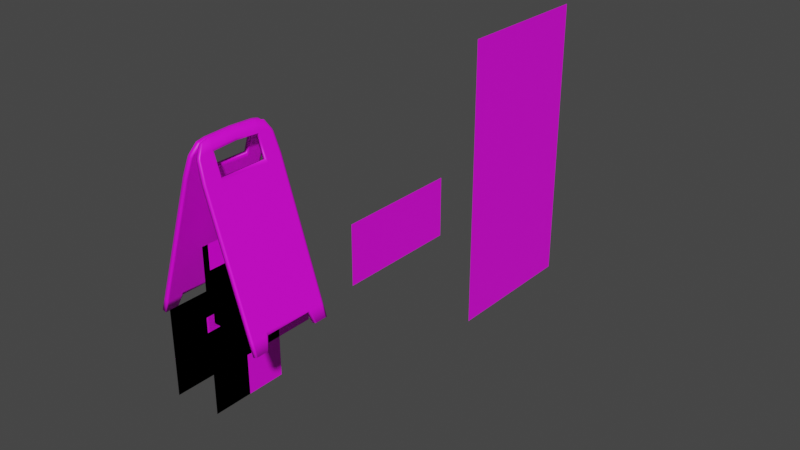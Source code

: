 # Source: Signage.blend  (saved by Blender 3.3.6; exported with 4.5.12 LTS)
import bpy
from mathutils import Matrix  # noqa: F401  (used for matrix-valued properties, if any)

bpy.ops.wm.read_factory_settings(use_empty=True)
scene = bpy.context.scene
scene.name = 'Scene'

# ---- collections
col_collection = bpy.data.collections.new('Collection'); scene.collection.children.link(col_collection)

# ---- images (referenced by path relative to the original .blend; pixels are not part of the script)
import os
ASSET_DIR = os.environ.get("B2B_ASSET_DIR", "")  # directory of the original .blend (textures are referenced by path, not embedded)
HERE = os.path.dirname(os.path.abspath(__file__))  # packed textures are extracted next to this script under _unpacked/

def load_image(name, relpath, width, height, colorspace="sRGB"):
    """Load a texture the original file referenced (path relative to the .blend, or extracted next to this script)."""
    p = next((c for c in (os.path.join(HERE, relpath), os.path.join(ASSET_DIR, relpath)) if relpath and os.path.exists(c)), "")
    if p:
        img = bpy.data.images.load(p, check_existing=True)
        img.name = name
    else:  # same state as the original file: an image datablock whose file is absent (Cycles renders it pink)
        img = bpy.data.images.new(name, width, height)
        img.source = "FILE"
        img.filepath = "//" + (relpath or name)
    img.colorspace_settings.name = colorspace
    return img
img_signage_psd = load_image('Signage.psd', 'Signage.psd', 1024, 1024, 'sRGB')

# ---- materials (node trees are filled in below, after node groups)
mat_material = bpy.data.materials.new('Material')
mat_material.alpha_threshold = 0.0
mat_material.use_transparent_shadow = False
mat_material.roughness = 0.5
mat_material.line_color = (0.0, 0.0, 0.0, 1.0)

# ---- material node trees
mat_material.use_nodes = True; mat_material.node_tree.nodes.clear()
_N = mat_material.node_tree.nodes; _L = mat_material.node_tree.links
n0 = _N.new('ShaderNodeOutputMaterial'); n0.name = 'Material Output'; n0.location = (300, 300)
n1 = _N.new('ShaderNodeBsdfPrincipled'); n1.name = 'Principled BSDF'; n1.location = (10, 300)
n1.distribution = 'GGX'
n1.subsurface_method = 'RANDOM_WALK_SKIN'
n1.inputs[3].default_value = 1.45
n1.inputs[27].default_value = (0.0, 0.0, 0.0, 1.0)
n1.inputs[28].default_value = 1.0
n2 = _N.new('ShaderNodeTexImage'); n2.name = 'Image Texture'; n2.location = (-280, 280)
n2.image = img_signage_psd
n2.interpolation = 'Closest'
_L.new(n1.outputs[0], n0.inputs[0])
_L.new(n2.outputs[0], n1.inputs[0])
n0.is_active_output = True

# ---- world
world_world = bpy.data.worlds.new('World'); scene.world = world_world
world_world.use_nodes = True; world_world.node_tree.nodes.clear()
_N = world_world.node_tree.nodes; _L = world_world.node_tree.links
n0 = _N.new('ShaderNodeOutputWorld'); n0.name = 'World Output'; n0.location = (300, 300)
n1 = _N.new('ShaderNodeBackground'); n1.name = 'Background'; n1.location = (10, 300)
n1.inputs[0].default_value = (0.05088, 0.05088, 0.05088, 1.0)
_L.new(n1.outputs[0], n0.inputs[0])
n0.is_active_output = True
world_world.color = (0.05088, 0.05088, 0.05088)
world_world.use_sun_shadow = False
world_world.sun_shadow_jitter_overblur = 0.0

# ---- meshes
me_plane = bpy.data.meshes.new('Plane')
me_plane.from_pydata([(0.0, -0.475, 1.0), (0.0, -0.475, -1.0), (0.0, 0.475, 1.0), (0.0, 0.475, -1.0), (-4.153e-08, 0.475, 1.0), (-4.153e-08, 0.475, -1.0), (4.153e-08, -0.475, 1.0), (4.153e-08, -0.475, -1.0)], [], [(0, 1, 3, 2), (4, 5, 7, 6)])
_uv = me_plane.uv_layers.new(name='UVMap')
_uv.uv.foreach_set('vector', [0.0, 1.0, 0.0, 0.9, 0.04875, 0.9, 0.04875, 1.0, 0.0, 1.0, 0.0, 0.9, 0.04875, 0.9, 0.04875, 1.0])
me_plane.materials.append(mat_material)
me_plane.update()
me_cube_001 = bpy.data.meshes.new('Cube.001')
me_cube_001.from_pydata([(0.6131, -0.5, 0.1492), (-0.007497, -0.4, 2.059), (0.6131, 0.5, 0.1492), (-0.007497, 0.4, 2.059), (0.6606, -0.5, 0.1646), (0.04006, -0.4, 2.075), (0.6606, 0.5, 0.1646), (0.04006, 0.4, 2.075), (0.6131, 0.2917, 0.1492), (0.6131, -0.2917, 0.1492), (-0.01582, -0.2917, 2.085), (-0.01582, 0.2917, 2.085), (0.6606, -0.2917, 0.1646), (0.6606, 0.2917, 0.1646), (0.03173, 0.2917, 2.1), (0.03173, -0.2917, 2.1), (0.6594, -0.3354, 0.006524), (0.6594, -0.5, 0.006524), (0.707, 0.5, 0.02198), (0.6594, 0.5, 0.006524), (0.707, 0.3354, 0.02198), (0.707, -0.5, 0.02198), (0.6594, 0.3354, 0.006524), (0.707, -0.3354, 0.02198), (0.1083, -0.5, 1.703), (0.03689, -0.4794, 1.926), (0.03689, 0.4794, 1.926), (0.1083, 0.5, 1.703), (0.08248, 0.4794, 1.941), (0.1559, 0.5, 1.718), (0.08248, -0.4794, 1.941), (0.1559, -0.5, 1.718), (0.07293, 0.2917, 1.973), (0.1559, 0.2917, 1.718), (0.07293, -0.2917, 1.973), (0.1559, -0.2917, 1.718), (0.02538, -0.2917, 1.958), (0.1083, -0.2917, 1.703), (0.02538, 0.2917, 1.958), (0.1083, 0.2917, 1.703), (0.6131, -0.4803, 0.1492), (0.03852, -0.3842, 2.079), (-0.009032, -0.3842, 2.064), (0.6606, -0.4803, 0.1646), (0.6594, -0.4803, 0.006524), (0.707, -0.4803, 0.02198), (0.1083, -0.4803, 1.703), (0.03689, -0.4604, 1.926), (0.1559, -0.4803, 1.718), (0.08248, -0.4604, 1.941), (-0.009032, 0.3842, 2.064), (0.6606, 0.4803, 0.1646), (0.6131, 0.4803, 0.1492), (0.03852, 0.3842, 2.079), (0.707, 0.4803, 0.02198), (0.6594, 0.4803, 0.006524), (0.1559, 0.4803, 1.718), (0.08248, 0.4604, 1.941), (0.1083, 0.4803, 1.703), (0.03689, 0.4604, 1.926), (0.121, 0.5, 1.664), (0.1685, 0.5, 1.679), (0.1685, -0.5, 1.679), (0.1685, 0.2917, 1.679), (0.1685, -0.2917, 1.679), (0.121, -0.2917, 1.664), (0.121, 0.2917, 1.664), (0.121, -0.5, 1.664), (0.1685, -0.4803, 1.679), (0.121, -0.4803, 1.664), (0.121, 0.4803, 1.664), (0.1685, 0.4803, 1.679), (0.02947, -0.4692, 1.95), (0.02947, 0.4692, 1.95), (0.07409, 0.4692, 1.965), (0.07409, -0.4692, 1.965), (0.06469, 0.2917, 1.999), (0.06469, -0.2917, 1.999), (0.01714, -0.2917, 1.983), (0.01714, 0.2917, 1.983), (0.02947, -0.4507, 1.95), (0.07409, -0.4507, 1.965), (0.07409, 0.4507, 1.965), (0.02947, 0.4507, 1.95), (-0.01559, -0.3058, 2.084), (0.6606, -0.3058, 0.1646), (0.707, -0.3463, 0.02198), (0.1083, -0.3058, 1.703), (0.02561, -0.3058, 1.957), (0.6131, -0.3058, 0.1492), (0.03196, -0.3058, 2.099), (0.6594, -0.3463, 0.006524), (0.1559, -0.3058, 1.718), (0.07316, -0.3058, 1.973), (0.1685, -0.3058, 1.679), (0.121, -0.3058, 1.664), (0.06492, -0.3058, 1.998), (0.01737, -0.3058, 1.983), (0.6131, 0.3058, 0.1492), (0.03196, 0.3058, 2.099), (0.6594, 0.3463, 0.006524), (0.1559, 0.3058, 1.718), (0.07316, 0.3058, 1.973), (-0.01559, 0.3058, 2.084), (0.6606, 0.3058, 0.1646), (0.707, 0.3463, 0.02198), (0.1083, 0.3058, 1.703), (0.02561, 0.3058, 1.957), (0.121, 0.3058, 1.664), (0.1685, 0.3058, 1.679), (0.01737, 0.3058, 1.983), (0.06492, 0.3058, 1.998), (0.6008, 0.5, 0.187), (0.6483, 0.5, 0.2025), (0.6483, -0.5, 0.2025), (0.6483, 0.2917, 0.2025), (0.6483, -0.2917, 0.2025), (0.6008, -0.2917, 0.187), (0.6008, 0.2917, 0.187), (0.6483, -0.4803, 0.2025), (0.6008, -0.4803, 0.187), (0.6008, 0.4803, 0.187), (0.6483, 0.4803, 0.2025), (0.6008, -0.5, 0.187), (0.6008, -0.3058, 0.187), (0.6483, -0.3058, 0.2025), (0.6483, 0.3058, 0.2025), (0.6008, 0.3058, 0.187), (-0.02041, 0.0, 2.099), (0.02715, 0.0, 2.114), (0.02079, 0.0, 1.972), (0.06835, 0.0, 1.987), (0.01255, 0.0, 1.997), (0.06011, 0.0, 2.013), (-0.6131, 0.5, 0.1492), (0.007497, 0.4, 2.059), (-0.6131, -0.5, 0.1492), (0.007497, -0.4, 2.059), (-0.6606, 0.5, 0.1646), (-0.04006, 0.4, 2.075), (-0.6606, -0.5, 0.1646), (-0.04006, -0.4, 2.075), (-0.6131, -0.2917, 0.1492), (-0.6131, 0.2917, 0.1492), (0.01582, 0.2917, 2.085), (0.01582, -0.2917, 2.085), (-0.6606, 0.2917, 0.1646), (-0.6606, -0.2917, 0.1646), (-0.03173, -0.2917, 2.1), (-0.03173, 0.2917, 2.1), (-0.6594, 0.3354, 0.006524), (-0.6594, 0.5, 0.006524), (-0.707, -0.5, 0.02198), (-0.6594, -0.5, 0.006524), (-0.707, -0.3354, 0.02198), (-0.707, 0.5, 0.02198), (-0.6594, -0.3354, 0.006524), (-0.707, 0.3354, 0.02198), (-0.1083, 0.5, 1.703), (-0.03689, 0.4794, 1.926), (-0.03689, -0.4794, 1.926), (-0.1083, -0.5, 1.703), (-0.08248, -0.4794, 1.941), (-0.1559, -0.5, 1.718), (-0.08248, 0.4794, 1.941), (-0.1559, 0.5, 1.718), (-0.07293, -0.2917, 1.973), (-0.1559, -0.2917, 1.718), (-0.07293, 0.2917, 1.973), (-0.1559, 0.2917, 1.718), (-0.02538, 0.2917, 1.958), (-0.1083, 0.2917, 1.703), (-0.02538, -0.2917, 1.958), (-0.1083, -0.2917, 1.703), (-0.6131, 0.4802, 0.1492), (-0.03852, 0.3842, 2.079), (0.009032, 0.3842, 2.064), (-0.6606, 0.4802, 0.1646), (-0.6594, 0.4802, 0.006524), (-0.707, 0.4802, 0.02198), (-0.1083, 0.4803, 1.703), (-0.03689, 0.4604, 1.926), (-0.1559, 0.4803, 1.718), (-0.08248, 0.4604, 1.941), (0.009032, -0.3842, 2.064), (-0.6606, -0.4803, 0.1646), (-0.6131, -0.4803, 0.1492), (-0.03852, -0.3842, 2.079), (-0.707, -0.4803, 0.02198), (-0.6594, -0.4803, 0.006524), (-0.1559, -0.4803, 1.718), (-0.08248, -0.4604, 1.941), (-0.1083, -0.4803, 1.703), (-0.03689, -0.4604, 1.926), (-0.121, -0.5, 1.664), (-0.1685, -0.5, 1.679), (-0.1685, 0.5, 1.679), (-0.1685, -0.2917, 1.679), (-0.1685, 0.2917, 1.679), (-0.121, 0.2917, 1.664), (-0.121, -0.2917, 1.664), (-0.121, 0.5, 1.664), (-0.1685, 0.4803, 1.679), (-0.121, 0.4803, 1.664), (-0.121, -0.4803, 1.664), (-0.1685, -0.4803, 1.679), (-0.02947, 0.4692, 1.95), (-0.02947, -0.4692, 1.95), (-0.07409, -0.4692, 1.965), (-0.07409, 0.4692, 1.965), (-0.06469, -0.2917, 1.999), (-0.06469, 0.2917, 1.999), (-0.01714, 0.2917, 1.983), (-0.01714, -0.2917, 1.983), (-0.02947, 0.4507, 1.95), (-0.07409, 0.4507, 1.965), (-0.07409, -0.4507, 1.965), (-0.02947, -0.4507, 1.95), (0.01559, 0.3058, 2.084), (-0.6606, 0.3058, 0.1646), (-0.707, 0.3463, 0.02198), (-0.1083, 0.3058, 1.703), (-0.02561, 0.3058, 1.957), (-0.6131, 0.3058, 0.1492), (-0.03196, 0.3058, 2.099), (-0.6594, 0.3463, 0.006524), (-0.1559, 0.3058, 1.718), (-0.07316, 0.3058, 1.973), (-0.1685, 0.3058, 1.679), (-0.121, 0.3058, 1.664), (-0.06492, 0.3058, 1.998), (-0.01737, 0.3058, 1.983), (-0.6131, -0.3058, 0.1492), (-0.03196, -0.3058, 2.099), (-0.6594, -0.3463, 0.006524), (-0.1559, -0.3058, 1.718), (-0.07316, -0.3058, 1.973), (0.01559, -0.3058, 2.084), (-0.6606, -0.3058, 0.1646), (-0.707, -0.3463, 0.02198), (-0.1083, -0.3058, 1.703), (-0.02561, -0.3058, 1.957), (-0.121, -0.3058, 1.664), (-0.1685, -0.3058, 1.679), (-0.01737, -0.3058, 1.983), (-0.06492, -0.3058, 1.998), (-0.6008, -0.5, 0.187), (-0.6483, -0.5, 0.2025), (-0.6483, 0.5, 0.2025), (-0.6483, -0.2917, 0.2025), (-0.6483, 0.2917, 0.2025), (-0.6008, 0.2917, 0.187), (-0.6008, -0.2917, 0.187), (-0.6483, 0.4802, 0.2025), (-0.6008, 0.4802, 0.187), (-0.6008, -0.4803, 0.187), (-0.6483, -0.4803, 0.2025), (-0.6008, 0.5, 0.187), (-0.6008, 0.3058, 0.187), (-0.6483, 0.3058, 0.2025), (-0.6483, -0.3058, 0.2025), (-0.6008, -0.3058, 0.187), (0.02041, 1.784e-09, 2.099), (-0.02715, -2.373e-09, 2.114), (-0.02079, -1.818e-09, 1.972), (-0.06835, -5.975e-09, 1.987), (-0.01255, -1.098e-09, 1.997), (-0.06011, -5.255e-09, 2.013)], [], [(83, 50, 3, 73), (73, 3, 7, 74), (81, 41, 5, 75), (75, 5, 1, 72), (13, 8, 22, 20), (41, 42, 1, 5), (99, 103, 11, 14), (129, 128, 10, 15), (2, 6, 18, 19), (8, 13, 12, 9), (111, 99, 14, 76), (133, 129, 15, 77), (97, 84, 10, 78), (132, 128, 11, 79), (44, 45, 21, 17), (100, 105, 20, 22), (89, 9, 16, 91), (104, 13, 20, 105), (43, 4, 21, 45), (9, 12, 23, 16), (52, 2, 19, 55), (4, 0, 17, 21), (65, 37, 39, 66), (33, 32, 38, 39), (95, 87, 37, 65), (87, 88, 36, 37), (63, 33, 35, 64), (37, 35, 33, 39), (109, 101, 33, 63), (101, 102, 32, 33), (62, 31, 24, 67), (31, 30, 25, 24), (68, 48, 31, 62), (48, 49, 30, 31), (60, 27, 29, 61), (27, 26, 28, 29), (70, 58, 27, 60), (58, 59, 26, 27), (130, 38, 32, 131), (35, 37, 36, 34), (92, 93, 49, 48), (94, 92, 48, 68), (24, 25, 47, 46), (67, 24, 46, 69), (85, 43, 45, 86), (0, 40, 44, 17), (91, 86, 45, 44), (72, 1, 42, 80), (90, 84, 42, 41), (96, 90, 41, 81), (106, 107, 59, 58), (108, 106, 58, 70), (29, 28, 57, 56), (61, 29, 56, 71), (98, 52, 55, 100), (6, 51, 54, 18), (19, 18, 54, 55), (74, 7, 53, 82), (7, 3, 50, 53), (110, 103, 50, 83), (113, 61, 71, 122), (127, 108, 70, 121), (123, 67, 69, 120), (125, 94, 68, 119), (121, 70, 60, 112), (112, 60, 61, 113), (119, 68, 62, 114), (114, 62, 67, 123), (126, 109, 63, 115), (115, 63, 64, 116), (124, 95, 65, 117), (117, 65, 66, 118), (107, 110, 83, 59), (28, 74, 82, 57), (93, 96, 81, 49), (25, 72, 80, 47), (130, 132, 79, 38), (88, 97, 78, 36), (131, 133, 77, 34), (102, 111, 76, 32), (30, 75, 72, 25), (49, 81, 75, 30), (26, 73, 74, 28), (59, 83, 73, 26), (47, 80, 97, 88), (34, 77, 96, 93), (120, 69, 95, 124), (116, 64, 94, 125), (77, 15, 90, 96), (15, 10, 84, 90), (16, 23, 86, 91), (12, 85, 86, 23), (64, 35, 92, 94), (35, 34, 93, 92), (46, 47, 88, 87), (69, 46, 87, 95), (40, 89, 91, 44), (80, 42, 84, 97), (57, 82, 111, 102), (38, 79, 110, 107), (122, 71, 109, 126), (118, 66, 108, 127), (79, 11, 103, 110), (8, 98, 100, 22), (66, 39, 106, 108), (39, 38, 107, 106), (56, 57, 102, 101), (71, 56, 101, 109), (51, 104, 105, 54), (55, 54, 105, 100), (82, 53, 99, 111), (53, 50, 103, 99), (8, 118, 127, 98), (51, 122, 126, 104), (12, 116, 125, 85), (40, 120, 124, 89), (9, 117, 118, 8), (89, 124, 117, 9), (13, 115, 116, 12), (104, 126, 115, 13), (4, 114, 123, 0), (43, 119, 114, 4), (2, 112, 113, 6), (52, 121, 112, 2), (85, 125, 119, 43), (0, 123, 120, 40), (98, 127, 121, 52), (6, 113, 122, 51), (32, 76, 133, 131), (36, 78, 132, 130), (36, 130, 131, 34), (78, 10, 128, 132), (76, 14, 129, 133), (14, 11, 128, 129), (217, 184, 137, 207), (207, 137, 141, 208), (215, 175, 139, 209), (209, 139, 135, 206), (147, 142, 156, 154), (175, 176, 135, 139), (233, 237, 145, 148), (263, 262, 144, 149), (136, 140, 152, 153), (142, 147, 146, 143), (245, 233, 148, 210), (267, 263, 149, 211), (231, 218, 144, 212), (266, 262, 145, 213), (178, 179, 155, 151), (234, 239, 154, 156), (223, 143, 150, 225), (238, 147, 154, 239), (177, 138, 155, 179), (143, 146, 157, 150), (186, 136, 153, 189), (138, 134, 151, 155), (199, 171, 173, 200), (167, 166, 172, 173), (229, 221, 171, 199), (221, 222, 170, 171), (197, 167, 169, 198), (171, 169, 167, 173), (243, 235, 167, 197), (235, 236, 166, 167), (196, 165, 158, 201), (165, 164, 159, 158), (202, 182, 165, 196), (182, 183, 164, 165), (194, 161, 163, 195), (161, 160, 162, 163), (204, 192, 161, 194), (192, 193, 160, 161), (264, 172, 166, 265), (169, 171, 170, 168), (226, 227, 183, 182), (228, 226, 182, 202), (158, 159, 181, 180), (201, 158, 180, 203), (219, 177, 179, 220), (134, 174, 178, 151), (225, 220, 179, 178), (206, 135, 176, 214), (224, 218, 176, 175), (230, 224, 175, 215), (240, 241, 193, 192), (242, 240, 192, 204), (163, 162, 191, 190), (195, 163, 190, 205), (232, 186, 189, 234), (140, 185, 188, 152), (153, 152, 188, 189), (208, 141, 187, 216), (141, 137, 184, 187), (244, 237, 184, 217), (247, 195, 205, 256), (261, 242, 204, 255), (257, 201, 203, 254), (259, 228, 202, 253), (255, 204, 194, 246), (246, 194, 195, 247), (253, 202, 196, 248), (248, 196, 201, 257), (260, 243, 197, 249), (249, 197, 198, 250), (258, 229, 199, 251), (251, 199, 200, 252), (241, 244, 217, 193), (162, 208, 216, 191), (227, 230, 215, 183), (159, 206, 214, 181), (264, 266, 213, 172), (222, 231, 212, 170), (265, 267, 211, 168), (236, 245, 210, 166), (164, 209, 206, 159), (183, 215, 209, 164), (160, 207, 208, 162), (193, 217, 207, 160), (181, 214, 231, 222), (168, 211, 230, 227), (254, 203, 229, 258), (250, 198, 228, 259), (211, 149, 224, 230), (149, 144, 218, 224), (150, 157, 220, 225), (146, 219, 220, 157), (198, 169, 226, 228), (169, 168, 227, 226), (180, 181, 222, 221), (203, 180, 221, 229), (174, 223, 225, 178), (214, 176, 218, 231), (191, 216, 245, 236), (172, 213, 244, 241), (256, 205, 243, 260), (252, 200, 242, 261), (213, 145, 237, 244), (142, 232, 234, 156), (200, 173, 240, 242), (173, 172, 241, 240), (190, 191, 236, 235), (205, 190, 235, 243), (185, 238, 239, 188), (189, 188, 239, 234), (216, 187, 233, 245), (187, 184, 237, 233), (142, 252, 261, 232), (185, 256, 260, 238), (146, 250, 259, 219), (174, 254, 258, 223), (143, 251, 252, 142), (223, 258, 251, 143), (147, 249, 250, 146), (238, 260, 249, 147), (138, 248, 257, 134), (177, 253, 248, 138), (136, 246, 247, 140), (186, 255, 246, 136), (219, 259, 253, 177), (134, 257, 254, 174), (232, 261, 255, 186), (140, 247, 256, 185), (166, 210, 267, 265), (170, 212, 266, 264), (170, 264, 265, 168), (212, 144, 262, 266), (210, 148, 263, 267), (148, 145, 262, 263)])
me_cube_001.polygons.foreach_set('use_smooth', [True] * 268)
_uv = me_cube_001.uv_layers.new(name='UVMap')
_uv.uv.foreach_set('vector', [0.08605, 0.1577, 0.09137, 0.1609, 0.09117, 0.1602, 0.08606, 0.1569, 0.08606, 0.1569, 0.09117, 0.1602, 0.09238, 0.1582, 0.0872, 0.1551, 0.004727, 0.1826, 0.01133, 0.1947, 0.009742, 0.1942, 0.002859, 0.1826, 0.08439, 0.1971, 0.089, 0.195, 0.08819, 0.1933, 0.08363, 0.1955, 0.01524, 0.1656, 0.01579, 0.1636, 0.009405, 0.1619, 0.008857, 0.1639, 0.09017, 0.1934, 0.08843, 0.1927, 0.08819, 0.1933, 0.08993, 0.194, 0.09431, 0.1643, 0.09217, 0.1643, 0.09219, 0.1649, 0.09433, 0.1649, 0.09459, 0.178, 0.09256, 0.1775, 0.08969, 0.1893, 0.09171, 0.1898, 0.01563, 0.155, 0.01562, 0.1529, 0.009335, 0.1529, 0.009344, 0.155, 0.01579, 0.1636, 0.01376, 0.1636, 0.01435, 0.1874, 0.01638, 0.1873, 0.0805, 0.1867, 0.08042, 0.1974, 0.079, 0.1974, 0.07908, 0.1867, 0.04984, 0.188, 0.04977, 0.1986, 0.02061, 0.197, 0.02068, 0.1863, 0.08546, 0.1893, 0.08958, 0.1899, 0.08969, 0.1893, 0.08554, 0.1888, 0.08823, 0.1771, 0.09256, 0.1775, 0.09219, 0.1649, 0.0876, 0.1649, 0.0101, 0.195, 0.008024, 0.195, 0.008027, 0.1959, 0.01011, 0.1959, 0.009395, 0.1614, 0.007284, 0.1615, 0.007295, 0.1619, 0.009405, 0.1619, 0.01637, 0.1879, 0.01638, 0.1873, 0.01009, 0.1891, 0.01008, 0.1895, 0.08007, 0.01629, 0.07858, 0.01632, 0.08287, 0.0009204, 0.08398, 0.0009069, 0.002084, 0.01528, 4.068e-05, 0.01528, 4.593e-05, 0.0, 0.002057, 6.692e-07, 0.01638, 0.1873, 0.01582, 0.1853, 0.009524, 0.1871, 0.01009, 0.1891, 0.01564, 0.1558, 0.01563, 0.155, 0.009344, 0.155, 0.009348, 0.1559, 0.01636, 0.1979, 0.01635, 0.1958, 0.01011, 0.1959, 0.01012, 0.1979, 0.07218, 0.188, 0.07394, 0.1881, 0.07326, 0.1641, 0.07153, 0.164, 0.07549, 0.1677, 0.08397, 0.1664, 0.08644, 0.1649, 0.07326, 0.1641, 0.07218, 0.1887, 0.07392, 0.1887, 0.07394, 0.1881, 0.07218, 0.188, 0.07392, 0.1887, 0.08443, 0.1892, 0.08449, 0.1887, 0.07394, 0.1881, 0.07916, 0.1526, 0.07928, 0.1569, 0.02086, 0.1564, 0.02093, 0.152, 0.07394, 0.1881, 0.076, 0.1863, 0.07549, 0.1679, 0.07326, 0.1641, 0.08089, 0.1526, 0.08076, 0.1569, 0.07928, 0.1569, 0.07916, 0.1526, 0.08076, 0.1569, 0.08052, 0.184, 0.07909, 0.184, 0.07928, 0.1569, 0.072, 0.1983, 0.07365, 0.1983, 0.07366, 0.1963, 0.07201, 0.1963, 0.07377, 0.1982, 0.08274, 0.1977, 0.08264, 0.1958, 0.07366, 0.1963, 0.002161, 0.152, 0.002076, 0.1562, 4.129e-05, 0.1562, 1.287e-08, 0.152, 0.002076, 0.1562, 0.003769, 0.18, 0.001854, 0.18, 4.129e-05, 0.1562, 0.07187, 0.1552, 0.07371, 0.1552, 0.07375, 0.153, 0.07191, 0.1529, 0.07371, 0.1552, 0.08488, 0.1564, 0.08512, 0.1541, 0.07397, 0.1528, 0.07187, 0.1561, 0.07369, 0.1561, 0.07371, 0.1552, 0.07187, 0.1552, 0.07369, 0.1561, 0.08487, 0.1572, 0.08488, 0.1564, 0.07371, 0.1552, 0.08714, 0.177, 0.08644, 0.1649, 0.08399, 0.1664, 0.08526, 0.1762, 0.07603, 0.1863, 0.07394, 0.1881, 0.08449, 0.1887, 0.08298, 0.1872, 0.01937, 0.1564, 0.01928, 0.1835, 0.003769, 0.18, 0.002076, 0.1562, 0.0192, 0.152, 0.01937, 0.1564, 0.002076, 0.1562, 0.002161, 0.152, 0.07366, 0.1963, 0.08264, 0.1958, 0.08268, 0.1951, 0.07369, 0.1955, 0.07201, 0.1963, 0.07366, 0.1963, 0.07369, 0.1955, 0.07203, 0.1954, 0.01942, 0.01554, 0.002084, 0.01528, 0.002057, 6.692e-07, 0.01556, 5.412e-05, 0.01635, 0.1958, 0.01635, 0.195, 0.0101, 0.195, 0.01011, 0.1959, 0.01008, 0.1895, 0.008029, 0.1895, 0.008049, 0.195, 0.0101, 0.195, 0.08363, 0.1955, 0.08819, 0.1933, 0.08843, 0.1927, 0.08368, 0.1948, 0.09134, 0.1906, 0.08958, 0.1899, 0.08843, 0.1927, 0.09018, 0.1934, 0.01926, 0.1862, 0.01919, 0.1969, 0.01133, 0.1947, 0.004727, 0.1826, 0.0733, 0.1635, 0.08643, 0.1643, 0.08487, 0.1572, 0.07369, 0.1561, 0.07153, 0.1633, 0.0733, 0.1635, 0.07369, 0.1561, 0.07187, 0.1561, 0.1, 0.157, 0.09796, 0.1807, 0.09605, 0.1807, 0.09799, 0.157, 0.1, 0.1528, 0.1, 0.157, 0.09799, 0.157, 0.09789, 0.1528, 0.01578, 0.163, 0.01564, 0.1558, 0.009348, 0.1559, 0.009395, 0.1614, 0.09944, 0.01623, 0.09739, 0.01624, 0.09747, 0.0009371, 0.09948, 0.0009425, 0.009344, 0.155, 0.007248, 0.155, 0.007252, 0.1559, 0.009348, 0.1559, 0.09693, 0.1833, 0.0899, 0.1948, 0.08831, 0.1953, 0.09506, 0.1833, 0.09334, 0.1595, 0.09117, 0.1602, 0.09137, 0.1609, 0.09355, 0.1603, 0.08759, 0.1643, 0.09217, 0.1643, 0.09137, 0.1609, 0.08605, 0.1577, 0.09951, 0.02037, 0.1, 0.1528, 0.09789, 0.1528, 0.09735, 0.02036, 0.01751, 0.1629, 0.07153, 0.1633, 0.07187, 0.1561, 0.01733, 0.1559, 0.01804, 0.1959, 0.07201, 0.1963, 0.07203, 0.1954, 0.01804, 0.195, 0.01926, 0.01976, 0.0192, 0.152, 0.002161, 0.152, 0.00216, 0.0194, 0.01733, 0.1559, 0.07187, 0.1561, 0.07187, 0.1552, 0.01734, 0.155, 0.01734, 0.155, 0.07187, 0.1552, 0.07188, 0.1534, 0.01735, 0.1532, 0.00216, 0.0194, 0.002161, 0.152, 1.287e-08, 0.152, 0.0, 0.01942, 0.01803, 0.1976, 0.072, 0.198, 0.07201, 0.1963, 0.01804, 0.1959, 0.08028, 0.02053, 0.08089, 0.1526, 0.07916, 0.1526, 0.07854, 0.02053, 0.07854, 0.02053, 0.07916, 0.1526, 0.02093, 0.152, 0.02099, 0.01978, 0.01811, 0.188, 0.07218, 0.1887, 0.07218, 0.188, 0.01811, 0.1873, 0.01811, 0.1873, 0.07218, 0.188, 0.07153, 0.164, 0.01753, 0.1636, 0.08643, 0.1643, 0.08759, 0.1643, 0.08605, 0.1577, 0.08487, 0.1572, 0.09796, 0.1807, 0.09693, 0.1833, 0.09506, 0.1833, 0.09605, 0.1807, 0.01928, 0.1835, 0.01926, 0.1862, 0.004727, 0.1826, 0.003769, 0.18, 0.08264, 0.1958, 0.08363, 0.1955, 0.08368, 0.1948, 0.08268, 0.1951, 0.08714, 0.177, 0.08823, 0.1771, 0.0876, 0.1649, 0.08644, 0.1649, 0.08443, 0.1892, 0.08546, 0.1893, 0.08554, 0.1888, 0.08449, 0.1887, 0.04986, 0.1853, 0.04984, 0.188, 0.02068, 0.1863, 0.0207, 0.1836, 0.08052, 0.184, 0.0805, 0.1867, 0.07908, 0.1867, 0.07909, 0.184, 0.08323, 0.1976, 0.08421, 0.1972, 0.08363, 0.1955, 0.08264, 0.1958, 0.003769, 0.18, 0.004727, 0.1826, 0.002859, 0.1826, 0.001854, 0.18, 0.08488, 0.1564, 0.08606, 0.1569, 0.08696, 0.1549, 0.0858, 0.1543, 0.08487, 0.1572, 0.08605, 0.1577, 0.08606, 0.1569, 0.08488, 0.1564, 0.08268, 0.1951, 0.08368, 0.1948, 0.08546, 0.1893, 0.08443, 0.1892, 0.0207, 0.1836, 0.02068, 0.1863, 0.01926, 0.1862, 0.01928, 0.1835, 0.01804, 0.195, 0.07203, 0.1954, 0.07218, 0.1887, 0.01811, 0.188, 0.02099, 0.01978, 0.02093, 0.152, 0.0192, 0.152, 0.01926, 0.01976, 0.02068, 0.1863, 0.02061, 0.197, 0.01919, 0.1969, 0.01926, 0.1862, 0.09159, 0.1897, 0.08969, 0.1893, 0.08958, 0.1899, 0.09149, 0.1902, 0.01009, 0.1891, 0.008003, 0.189, 0.007998, 0.1895, 0.01008, 0.1895, 0.02091, 0.01556, 0.01942, 0.01554, 0.01556, 5.412e-05, 0.01667, 7.295e-05, 0.02093, 0.152, 0.02086, 0.1564, 0.01937, 0.1564, 0.0192, 0.152, 0.02086, 0.1564, 0.0207, 0.1836, 0.01928, 0.1835, 0.01937, 0.1564, 0.07369, 0.1955, 0.08268, 0.1951, 0.08443, 0.1892, 0.07392, 0.1887, 0.07203, 0.1954, 0.07369, 0.1955, 0.07392, 0.1887, 0.07218, 0.1887, 0.01635, 0.195, 0.01637, 0.1879, 0.01008, 0.1895, 0.0101, 0.195, 0.08368, 0.1948, 0.08843, 0.1927, 0.08958, 0.1899, 0.08546, 0.1893, 0.09605, 0.1807, 0.09506, 0.1833, 0.0805, 0.1867, 0.08052, 0.184, 0.08644, 0.1649, 0.0876, 0.1649, 0.08759, 0.1643, 0.08643, 0.1643, 0.09735, 0.02036, 0.09789, 0.1528, 0.08089, 0.1526, 0.08028, 0.02053, 0.01753, 0.1636, 0.07153, 0.164, 0.07153, 0.1633, 0.01751, 0.1629, 0.0876, 0.1649, 0.09219, 0.1649, 0.09217, 0.1643, 0.08759, 0.1643, 0.01579, 0.1636, 0.01578, 0.163, 0.009395, 0.1614, 0.009405, 0.1619, 0.07153, 0.164, 0.07326, 0.1641, 0.0733, 0.1635, 0.07153, 0.1633, 0.07326, 0.1641, 0.08644, 0.1649, 0.08643, 0.1643, 0.0733, 0.1635, 0.09799, 0.157, 0.09605, 0.1807, 0.08052, 0.184, 0.08076, 0.1569, 0.09789, 0.1528, 0.09799, 0.157, 0.08076, 0.1569, 0.08089, 0.1526, 0.09739, 0.01624, 0.08007, 0.01629, 0.08398, 0.0009069, 0.09747, 0.0009371, 0.009348, 0.1559, 0.007273, 0.1559, 0.00732, 0.1614, 0.009395, 0.1614, 0.09506, 0.1833, 0.08831, 0.1953, 0.08042, 0.1974, 0.0805, 0.1867, 0.0935, 0.1604, 0.09137, 0.1609, 0.09217, 0.1643, 0.0943, 0.1638, 0.01579, 0.1636, 0.01753, 0.1636, 0.01751, 0.1629, 0.01578, 0.163, 0.09739, 0.01624, 0.09735, 0.02036, 0.08028, 0.02053, 0.08007, 0.01629, 0.02091, 0.01556, 0.02099, 0.01978, 0.01926, 0.01976, 0.01942, 0.01554, 0.01635, 0.195, 0.01804, 0.195, 0.01811, 0.188, 0.01637, 0.1879, 0.01638, 0.1873, 0.01811, 0.1873, 0.01753, 0.1636, 0.01579, 0.1636, 0.01637, 0.1879, 0.01811, 0.188, 0.01811, 0.1873, 0.01638, 0.1873, 0.07858, 0.01632, 0.07854, 0.02053, 0.02099, 0.01978, 0.02091, 0.01556, 0.08007, 0.01629, 0.08028, 0.02053, 0.07854, 0.02053, 0.07858, 0.01632, 0.01631, 0.198, 0.018, 0.198, 0.01804, 0.1959, 0.01635, 0.1958, 0.002084, 0.01528, 0.00216, 0.0194, 0.0, 0.01942, 4.068e-05, 0.01528, 0.01563, 0.155, 0.01734, 0.155, 0.01731, 0.1528, 0.01561, 0.1529, 0.01564, 0.1558, 0.01733, 0.1559, 0.01734, 0.155, 0.01563, 0.155, 0.01942, 0.01554, 0.01926, 0.01976, 0.00216, 0.0194, 0.002084, 0.01528, 0.01635, 0.1958, 0.01804, 0.1959, 0.01804, 0.195, 0.01635, 0.195, 0.01578, 0.163, 0.01751, 0.1629, 0.01733, 0.1559, 0.01564, 0.1558, 0.09944, 0.01623, 0.09951, 0.02037, 0.09735, 0.02036, 0.09739, 0.01624, 0.07909, 0.184, 0.07908, 0.1867, 0.04984, 0.188, 0.04986, 0.1853, 0.08449, 0.1887, 0.08554, 0.1888, 0.08823, 0.1771, 0.08714, 0.177, 0.08449, 0.1887, 0.08714, 0.177, 0.08525, 0.1762, 0.08299, 0.1872, 0.08554, 0.1888, 0.08969, 0.1893, 0.09256, 0.1775, 0.08823, 0.1771, 0.07908, 0.1867, 0.079, 0.1974, 0.04977, 0.1986, 0.04984, 0.188, 0.09434, 0.1649, 0.09219, 0.1649, 0.09256, 0.1775, 0.09471, 0.1774, 0.08605, 0.1577, 0.09137, 0.1609, 0.09117, 0.1602, 0.08606, 0.1569, 0.08606, 0.1569, 0.09117, 0.1602, 0.09238, 0.1582, 0.0872, 0.1551, 0.004727, 0.1826, 0.01133, 0.1947, 0.009742, 0.1942, 0.002859, 0.1826, 0.08439, 0.1971, 0.089, 0.195, 0.08819, 0.1933, 0.08363, 0.1955, 0.01524, 0.1656, 0.01579, 0.1636, 0.009405, 0.1619, 0.008857, 0.1639, 0.09017, 0.1934, 0.08843, 0.1927, 0.08819, 0.1933, 0.08993, 0.194, 0.09431, 0.1643, 0.09217, 0.1643, 0.09219, 0.1649, 0.09433, 0.1649, 0.09459, 0.178, 0.09256, 0.1775, 0.08969, 0.1893, 0.09171, 0.1898, 0.01563, 0.155, 0.01562, 0.1529, 0.009335, 0.1529, 0.009344, 0.155, 0.01579, 0.1636, 0.01376, 0.1636, 0.01435, 0.1874, 0.01638, 0.1873, 0.0805, 0.1867, 0.08042, 0.1974, 0.079, 0.1974, 0.07908, 0.1867, 0.04984, 0.188, 0.04977, 0.1986, 0.02061, 0.197, 0.02068, 0.1863, 0.08546, 0.1893, 0.08958, 0.1899, 0.08969, 0.1893, 0.08554, 0.1888, 0.08823, 0.1771, 0.09256, 0.1775, 0.09219, 0.1649, 0.0876, 0.1649, 0.0101, 0.195, 0.008024, 0.195, 0.008027, 0.1959, 0.01011, 0.1959, 0.009395, 0.1614, 0.007284, 0.1615, 0.007295, 0.1619, 0.009405, 0.1619, 0.01637, 0.1879, 0.01638, 0.1873, 0.01009, 0.1891, 0.01008, 0.1895, 0.08007, 0.01629, 0.07858, 0.01632, 0.08287, 0.0009204, 0.08398, 0.0009069, 0.002084, 0.01528, 4.068e-05, 0.01528, 4.593e-05, 0.0, 0.002057, 6.692e-07, 0.01638, 0.1873, 0.01582, 0.1853, 0.009524, 0.1871, 0.01009, 0.1891, 0.01564, 0.1558, 0.01563, 0.155, 0.009344, 0.155, 0.009348, 0.1559, 0.01636, 0.1979, 0.01635, 0.1958, 0.01011, 0.1959, 0.01012, 0.1979, 0.07218, 0.188, 0.07394, 0.1881, 0.07326, 0.1641, 0.07153, 0.164, 0.07549, 0.1677, 0.08397, 0.1664, 0.08644, 0.1649, 0.07326, 0.1641, 0.07218, 0.1887, 0.07392, 0.1887, 0.07394, 0.1881, 0.07218, 0.188, 0.07392, 0.1887, 0.08443, 0.1892, 0.08449, 0.1887, 0.07394, 0.1881, 0.07916, 0.1526, 0.07928, 0.1569, 0.02086, 0.1564, 0.02093, 0.152, 0.07394, 0.1881, 0.076, 0.1863, 0.07549, 0.1679, 0.07326, 0.1641, 0.08089, 0.1526, 0.08076, 0.1569, 0.07928, 0.1569, 0.07916, 0.1526, 0.08076, 0.1569, 0.08052, 0.184, 0.07909, 0.184, 0.07928, 0.1569, 0.072, 0.1983, 0.07365, 0.1983, 0.07366, 0.1963, 0.07201, 0.1963, 0.07377, 0.1982, 0.08274, 0.1977, 0.08264, 0.1958, 0.07366, 0.1963, 0.002161, 0.152, 0.002076, 0.1562, 4.129e-05, 0.1562, 1.287e-08, 0.152, 0.002076, 0.1562, 0.003769, 0.18, 0.001854, 0.18, 4.129e-05, 0.1562, 0.07187, 0.1552, 0.07371, 0.1552, 0.07375, 0.153, 0.07191, 0.1529, 0.07371, 0.1552, 0.08488, 0.1564, 0.08512, 0.1541, 0.07397, 0.1528, 0.07187, 0.1561, 0.07369, 0.1561, 0.07371, 0.1552, 0.07187, 0.1552, 0.07369, 0.1561, 0.08487, 0.1572, 0.08488, 0.1564, 0.07371, 0.1552, 0.08714, 0.177, 0.08644, 0.1649, 0.08399, 0.1664, 0.08526, 0.1762, 0.07603, 0.1863, 0.07394, 0.1881, 0.08449, 0.1887, 0.08298, 0.1872, 0.01937, 0.1564, 0.01928, 0.1835, 0.003769, 0.18, 0.002076, 0.1562, 0.0192, 0.152, 0.01937, 0.1564, 0.002076, 0.1562, 0.002161, 0.152, 0.07366, 0.1963, 0.08264, 0.1958, 0.08268, 0.1951, 0.07369, 0.1955, 0.07201, 0.1963, 0.07366, 0.1963, 0.07369, 0.1955, 0.07203, 0.1954, 0.01942, 0.01554, 0.002084, 0.01528, 0.002057, 6.692e-07, 0.01556, 5.412e-05, 0.01635, 0.1958, 0.01635, 0.195, 0.0101, 0.195, 0.01011, 0.1959, 0.01008, 0.1895, 0.008029, 0.1895, 0.008049, 0.195, 0.0101, 0.195, 0.08363, 0.1955, 0.08819, 0.1933, 0.08843, 0.1927, 0.08368, 0.1948, 0.09134, 0.1906, 0.08958, 0.1899, 0.08843, 0.1927, 0.09018, 0.1934, 0.01926, 0.1862, 0.01919, 0.1969, 0.01133, 0.1947, 0.004727, 0.1826, 0.0733, 0.1635, 0.08643, 0.1643, 0.08487, 0.1572, 0.07369, 0.1561, 0.07153, 0.1633, 0.0733, 0.1635, 0.07369, 0.1561, 0.07187, 0.1561, 0.1, 0.157, 0.09796, 0.1807, 0.09605, 0.1807, 0.09799, 0.157, 0.1, 0.1528, 0.1, 0.157, 0.09799, 0.157, 0.09789, 0.1528, 0.01578, 0.163, 0.01564, 0.1558, 0.009348, 0.1559, 0.009395, 0.1614, 0.09944, 0.01623, 0.09739, 0.01624, 0.09747, 0.0009371, 0.09948, 0.0009425, 0.009344, 0.155, 0.007248, 0.155, 0.007252, 0.1559, 0.009348, 0.1559, 0.09693, 0.1833, 0.0899, 0.1948, 0.08831, 0.1953, 0.09506, 0.1833, 0.09334, 0.1595, 0.09117, 0.1602, 0.09137, 0.1609, 0.09355, 0.1603, 0.08759, 0.1643, 0.09217, 0.1643, 0.09137, 0.1609, 0.08605, 0.1577, 0.09951, 0.02037, 0.1, 0.1528, 0.09789, 0.1528, 0.09735, 0.02036, 0.01751, 0.1629, 0.07153, 0.1633, 0.07187, 0.1561, 0.01733, 0.1559, 0.01804, 0.1959, 0.07201, 0.1963, 0.07203, 0.1954, 0.01804, 0.195, 0.01926, 0.01976, 0.0192, 0.152, 0.002161, 0.152, 0.00216, 0.0194, 0.01733, 0.1559, 0.07187, 0.1561, 0.07187, 0.1552, 0.01734, 0.155, 0.01734, 0.155, 0.07187, 0.1552, 0.07188, 0.1534, 0.01735, 0.1532, 0.00216, 0.0194, 0.002161, 0.152, 1.287e-08, 0.152, 0.0, 0.01942, 0.01803, 0.1976, 0.072, 0.198, 0.07201, 0.1963, 0.01804, 0.1959, 0.08028, 0.02053, 0.08089, 0.1526, 0.07916, 0.1526, 0.07854, 0.02053, 0.07854, 0.02053, 0.07916, 0.1526, 0.02093, 0.152, 0.02099, 0.01978, 0.01811, 0.188, 0.07218, 0.1887, 0.07218, 0.188, 0.01811, 0.1873, 0.01811, 0.1873, 0.07218, 0.188, 0.07153, 0.164, 0.01753, 0.1636, 0.08643, 0.1643, 0.08759, 0.1643, 0.08605, 0.1577, 0.08487, 0.1572, 0.09796, 0.1807, 0.09693, 0.1833, 0.09506, 0.1833, 0.09605, 0.1807, 0.01928, 0.1835, 0.01926, 0.1862, 0.004727, 0.1826, 0.003769, 0.18, 0.08264, 0.1958, 0.08363, 0.1955, 0.08368, 0.1948, 0.08268, 0.1951, 0.08714, 0.177, 0.08823, 0.1771, 0.0876, 0.1649, 0.08644, 0.1649, 0.08443, 0.1892, 0.08546, 0.1893, 0.08554, 0.1888, 0.08449, 0.1887, 0.04986, 0.1853, 0.04984, 0.188, 0.02068, 0.1863, 0.0207, 0.1836, 0.08052, 0.184, 0.0805, 0.1867, 0.07908, 0.1867, 0.07909, 0.184, 0.08323, 0.1976, 0.08421, 0.1972, 0.08363, 0.1955, 0.08264, 0.1958, 0.003769, 0.18, 0.004727, 0.1826, 0.002859, 0.1826, 0.001854, 0.18, 0.08488, 0.1564, 0.08606, 0.1569, 0.08696, 0.1549, 0.0858, 0.1543, 0.08487, 0.1572, 0.08605, 0.1577, 0.08606, 0.1569, 0.08488, 0.1564, 0.08268, 0.1951, 0.08368, 0.1948, 0.08546, 0.1893, 0.08443, 0.1892, 0.0207, 0.1836, 0.02068, 0.1863, 0.01926, 0.1862, 0.01928, 0.1835, 0.01804, 0.195, 0.07203, 0.1954, 0.07218, 0.1887, 0.01811, 0.188, 0.02099, 0.01978, 0.02093, 0.152, 0.0192, 0.152, 0.01926, 0.01976, 0.02068, 0.1863, 0.02061, 0.197, 0.01919, 0.1969, 0.01926, 0.1862, 0.09159, 0.1897, 0.08969, 0.1893, 0.08958, 0.1899, 0.09149, 0.1902, 0.01009, 0.1891, 0.008003, 0.189, 0.007998, 0.1895, 0.01008, 0.1895, 0.02091, 0.01556, 0.01942, 0.01554, 0.01556, 5.412e-05, 0.01667, 7.295e-05, 0.02093, 0.152, 0.02086, 0.1564, 0.01937, 0.1564, 0.0192, 0.152, 0.02086, 0.1564, 0.0207, 0.1836, 0.01928, 0.1835, 0.01937, 0.1564, 0.07369, 0.1955, 0.08268, 0.1951, 0.08443, 0.1892, 0.07392, 0.1887, 0.07203, 0.1954, 0.07369, 0.1955, 0.07392, 0.1887, 0.07218, 0.1887, 0.01635, 0.195, 0.01637, 0.1879, 0.01008, 0.1895, 0.0101, 0.195, 0.08368, 0.1948, 0.08843, 0.1927, 0.08958, 0.1899, 0.08546, 0.1893, 0.09605, 0.1807, 0.09506, 0.1833, 0.0805, 0.1867, 0.08052, 0.184, 0.08644, 0.1649, 0.0876, 0.1649, 0.08759, 0.1643, 0.08643, 0.1643, 0.09735, 0.02036, 0.09789, 0.1528, 0.08089, 0.1526, 0.08028, 0.02053, 0.01753, 0.1636, 0.07153, 0.164, 0.07153, 0.1633, 0.01751, 0.1629, 0.0876, 0.1649, 0.09219, 0.1649, 0.09217, 0.1643, 0.08759, 0.1643, 0.01579, 0.1636, 0.01578, 0.163, 0.009395, 0.1614, 0.009405, 0.1619, 0.07153, 0.164, 0.07326, 0.1641, 0.0733, 0.1635, 0.07153, 0.1633, 0.07326, 0.1641, 0.08644, 0.1649, 0.08643, 0.1643, 0.0733, 0.1635, 0.09799, 0.157, 0.09605, 0.1807, 0.08052, 0.184, 0.08076, 0.1569, 0.09789, 0.1528, 0.09799, 0.157, 0.08076, 0.1569, 0.08089, 0.1526, 0.09739, 0.01624, 0.08007, 0.01629, 0.08398, 0.0009069, 0.09747, 0.0009371, 0.009348, 0.1559, 0.007273, 0.1559, 0.00732, 0.1614, 0.009395, 0.1614, 0.09506, 0.1833, 0.08831, 0.1953, 0.08042, 0.1974, 0.0805, 0.1867, 0.0935, 0.1604, 0.09137, 0.1609, 0.09217, 0.1643, 0.0943, 0.1638, 0.01579, 0.1636, 0.01753, 0.1636, 0.01751, 0.1629, 0.01578, 0.163, 0.09739, 0.01624, 0.09735, 0.02036, 0.08028, 0.02053, 0.08007, 0.01629, 0.02091, 0.01556, 0.02099, 0.01978, 0.01926, 0.01976, 0.01942, 0.01554, 0.01635, 0.195, 0.01804, 0.195, 0.01811, 0.188, 0.01637, 0.1879, 0.01638, 0.1873, 0.01811, 0.1873, 0.01753, 0.1636, 0.01579, 0.1636, 0.01637, 0.1879, 0.01811, 0.188, 0.01811, 0.1873, 0.01638, 0.1873, 0.07858, 0.01632, 0.07854, 0.02053, 0.02099, 0.01978, 0.02091, 0.01556, 0.08007, 0.01629, 0.08028, 0.02053, 0.07854, 0.02053, 0.07858, 0.01632, 0.01631, 0.198, 0.018, 0.198, 0.01804, 0.1959, 0.01635, 0.1958, 0.002084, 0.01528, 0.00216, 0.0194, 0.0, 0.01942, 4.068e-05, 0.01528, 0.01563, 0.155, 0.01734, 0.155, 0.01731, 0.1528, 0.01561, 0.1529, 0.01564, 0.1558, 0.01733, 0.1559, 0.01734, 0.155, 0.01563, 0.155, 0.01942, 0.01554, 0.01926, 0.01976, 0.00216, 0.0194, 0.002084, 0.01528, 0.01635, 0.1958, 0.01804, 0.1959, 0.01804, 0.195, 0.01635, 0.195, 0.01578, 0.163, 0.01751, 0.1629, 0.01733, 0.1559, 0.01564, 0.1558, 0.09944, 0.01623, 0.09951, 0.02037, 0.09735, 0.02036, 0.09739, 0.01624, 0.07909, 0.184, 0.07908, 0.1867, 0.04984, 0.188, 0.04986, 0.1853, 0.08449, 0.1887, 0.08554, 0.1888, 0.08823, 0.1771, 0.08714, 0.177, 0.08449, 0.1887, 0.08714, 0.177, 0.08525, 0.1762, 0.08299, 0.1872, 0.08554, 0.1888, 0.08969, 0.1893, 0.09256, 0.1775, 0.08823, 0.1771, 0.07908, 0.1867, 0.079, 0.1974, 0.04977, 0.1986, 0.04984, 0.188, 0.09434, 0.1649, 0.09219, 0.1649, 0.09256, 0.1775, 0.09471, 0.1774])
me_cube_001.materials.append(mat_material)
me_cube_001.update()
me_plane_001 = bpy.data.meshes.new('Plane.001')
me_plane_001.from_pydata([(0.0, -0.935, -0.5), (0.0, 0.935, -0.5), (0.0, -0.935, 0.5), (0.0, 0.935, 0.5), (-8.174e-08, 0.935, -0.5), (8.174e-08, -0.935, -0.5), (-8.174e-08, 0.935, 0.5), (8.174e-08, -0.935, 0.5)], [], [(0, 1, 3, 2), (4, 5, 7, 6)])
_uv = me_plane_001.uv_layers.new(name='UVMap')
_uv.uv.foreach_set('vector', [0.1, 0.95, 0.1935, 0.95, 0.1935, 1.0, 0.1, 1.0, 0.1, 0.95, 0.1935, 0.95, 0.1935, 1.0, 0.1, 1.0])
me_plane_001.materials.append(mat_material)
me_plane_001.update()
me_plane_002 = bpy.data.meshes.new('Plane.002')
me_plane_002.from_pydata([(-0.4, -0.825, 4.53e-08), (0.4, -0.825, -4.53e-08), (-0.4, 0.825, 4.53e-08), (0.4, 0.825, -4.53e-08)], [], [(0, 1, 3, 2)])
_uv = me_plane_002.uv_layers.new(name='UVMap')
_uv.uv.foreach_set('vector', [0.3981, 0.9044, 0.3981, 1.0, 0.2009, 1.0, 0.2009, 0.9044])
me_plane_002.materials.append(mat_material)
me_plane_002.update()
me_plane_003 = bpy.data.meshes.new('Plane.003')
me_plane_003.from_pydata([(4.441e-16, 1.0, -2.0), (0.0, -1.0, -2.0), (0.0, 1.0, 2.0), (-4.441e-16, -1.0, 2.0)], [], [(0, 1, 3, 2)])
_uv = me_plane_003.uv_layers.new(name='UVMap')
_uv.uv.foreach_set('vector', [0.8, 0.6, 1.0, 0.6, 1.0, 1.0, 0.8, 1.0])
me_plane_003.materials.append(mat_material)
me_plane_003.update()

# ---- objects
ob_10poff = bpy.data.objects.new('10pOff', me_plane)
ob_wetfloorsign = bpy.data.objects.new('WetFloorSign', me_cube_001)
ob_buysomething = bpy.data.objects.new('BuySomething', me_plane_001)
ob_plane = bpy.data.objects.new('Plane', me_plane_002)
ob_plane_001 = bpy.data.objects.new('Plane.001', me_plane_003)

# ---- transforms, parenting, visibility, modifiers, constraints
ob_10poff.location = (0.0, 0.0, 0.0)
ob_wetfloorsign.location = (0.0, 0.0, 0.0)
ob_buysomething.location = (0.0, 0.0, 0.0)
ob_plane.location = (0.0, 2.5, 0.0)
ob_plane.rotation_euler = (-0.0, -1.571, 0.0)
ob_plane_001.location = (0.0, 5.0, 0.0)

# ---- collection membership
col_collection.objects.link(ob_10poff)
col_collection.objects.link(ob_wetfloorsign)
col_collection.objects.link(ob_buysomething)
col_collection.objects.link(ob_plane)
col_collection.objects.link(ob_plane_001)

# ---- scene / render settings (as saved in the file)
scene.frame_start = 1; scene.frame_end = 250; scene.frame_set(7)
scene.render.engine = 'BLENDER_EEVEE_NEXT'
scene.cycles.sampling_pattern = 'TABULATED_SOBOL'
scene.cycles.use_light_tree = False
scene.view_settings.view_transform = 'Filmic'
bpy.context.view_layer.update()

# ---- added for rendering (the .blend has no active camera and no usable light): camera, sun
cam_auto = bpy.data.cameras.new('AutoCamera')
cam_auto.lens = 50.0
cam_auto.sensor_width = 36.0
cam_auto.clip_end = 1000.0
ob_auto_camera = bpy.data.objects.new('AutoCamera', cam_auto)
scene.collection.objects.link(ob_auto_camera)
ob_auto_camera.location = (7.57448, -6.55687, 6.11673)
ob_auto_camera.rotation_euler = (1.09748, -7.21219e-08, 0.694738)
scene.camera = ob_auto_camera
light_auto_sun = bpy.data.lights.new('AutoSun', 'SUN')
light_auto_sun.energy = 3.0
light_auto_sun.angle = 0.0523599
ob_auto_sun = bpy.data.objects.new('AutoSun', light_auto_sun)
scene.collection.objects.link(ob_auto_sun)
ob_auto_sun.rotation_euler = (0.872665, 0.174533, 0.523599)
bpy.context.view_layer.update()
